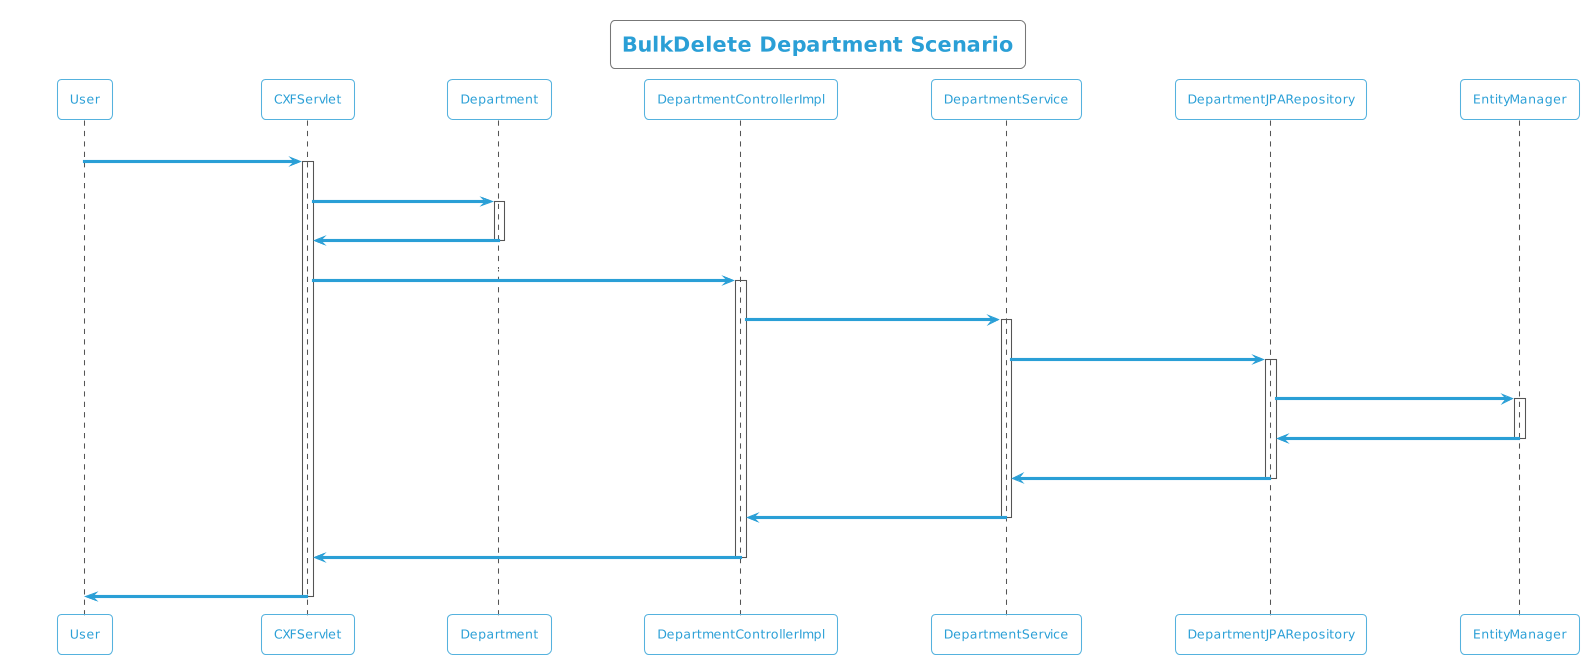

The diagram above was rendered by PlantUML. Its source (embedded in the PNG):
@startuml
!theme cyborg-outline
title BulkDelete Department Scenario
participant User
User -> CXFServlet: DELETE, Department
activate CXFServlet
CXFServlet -> Department: << bulkdelete >>
activate Department
Department -> CXFServlet: << instance >>
deactivate Department
CXFServlet -> DepartmentControllerImpl: bulkdelete(:List<Department>)
activate DepartmentControllerImpl
DepartmentControllerImpl -> DepartmentService: bulkDelete(:List<Department>)
activate DepartmentService
DepartmentService -> DepartmentJPARepository: deleteAll(:List<Department>)
activate DepartmentJPARepository
DepartmentJPARepository -> EntityManager: delete(:List<Department>)
activate EntityManager
EntityManager -> DepartmentJPARepository: << persisted Department >>
deactivate EntityManager
DepartmentJPARepository -> DepartmentService: << persisted Department >>
deactivate DepartmentJPARepository
DepartmentService -> DepartmentControllerImpl: << persisted Department >>
deactivate DepartmentService
DepartmentControllerImpl -> CXFServlet: << persisted Department >>
deactivate DepartmentControllerImpl
CXFServlet -> User: marshalled Department XML
deactivate CXFServlet
@enduml